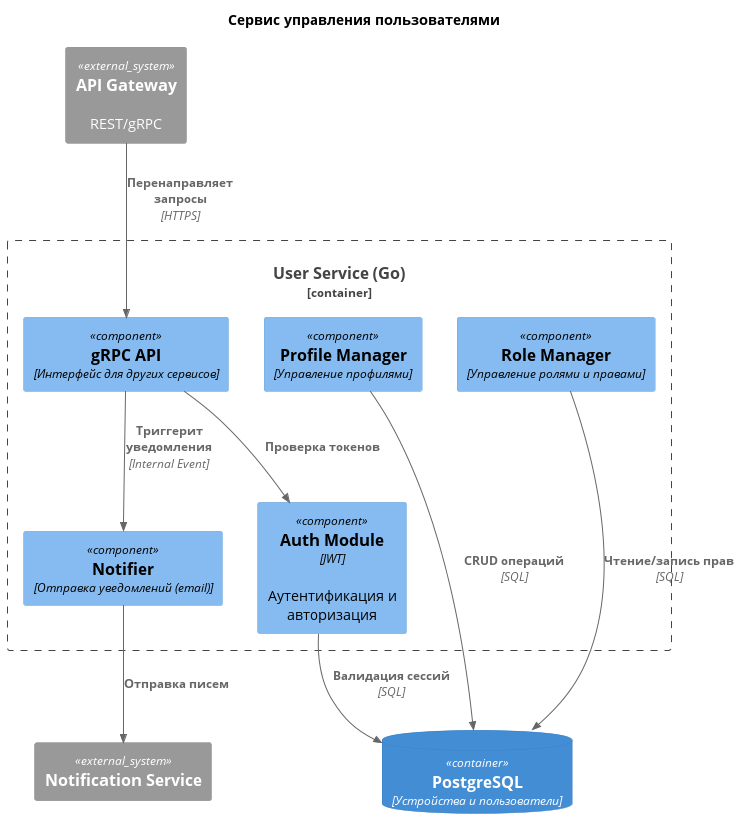

The diagram above was rendered by PlantUML. Its source (embedded in the PNG):
@startuml UsersServiceComponents
!include https://raw.githubusercontent.com/plantuml-stdlib/C4-PlantUML/master/C4_Component.puml

title Сервис управления пользователями

Container_Boundary(user_service, "User Service (Go)") {
    Component(api, "gRPC API", "Интерфейс для других сервисов")
    Component(auth, "Auth Module", "JWT", "Аутентификация и авторизация")
    Component(profile, "Profile Manager", "Управление профилями")
    Component(roles, "Role Manager", "Управление ролями и правами")
    Component(notifier, "Notifier", "Отправка уведомлений (email)")
}

ContainerDb(postgres, "PostgreSQL", "Устройства и пользователи")
System_Ext(api_gateway, "API Gateway", "REST/gRPC")
System_Ext(email_service, "Notification Service")

Rel(api_gateway, api, "Перенаправляет запросы", "HTTPS")
Rel(api, auth, "Проверка токенов")
Rel(auth, postgres, "Валидация сессий", "SQL")
Rel(profile, postgres, "CRUD операций", "SQL")
Rel(roles, postgres, "Чтение/запись прав", "SQL")
Rel(notifier, email_service, "Отправка писем")
Rel(api, notifier, "Триггерит уведомления", "Internal Event")

@enduml